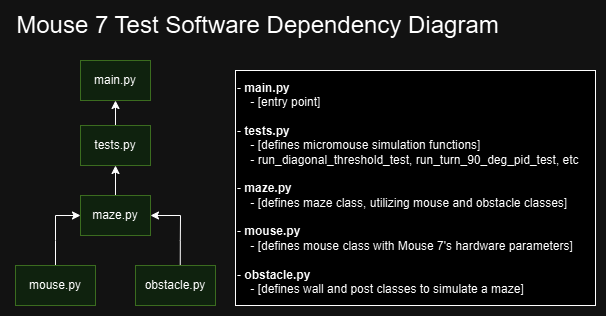

The diagram above was exported from draw.io. Its source (the exported page's mxGraphModel, read from the mxfile embedded in the PNG):
<mxGraphModel dx="1195" dy="588" grid="1" gridSize="10" guides="1" tooltips="1" connect="1" arrows="1" fold="1" page="1" pageScale="1" pageWidth="850" pageHeight="1100" math="0" shadow="0">
  <root>
    <mxCell id="0" />
    <mxCell id="1" parent="0" />
    <mxCell id="RMBBqw6jqLW0bcZg0GJP-1" value="main.py" style="rounded=0;whiteSpace=wrap;html=1;fillColor=#d5e8d4;strokeColor=#82b366;" parent="1" vertex="1">
      <mxGeometry x="85" y="70" width="70" height="40" as="geometry" />
    </mxCell>
    <mxCell id="RMBBqw6jqLW0bcZg0GJP-22" value="&lt;font style=&quot;font-size: 24px;&quot;&gt;Mouse 7 Test Software Dependency Diagram&lt;/font&gt;" style="text;html=1;align=center;verticalAlign=middle;whiteSpace=wrap;rounded=0;" parent="1" vertex="1">
      <mxGeometry x="15" y="20" width="495" height="30" as="geometry" />
    </mxCell>
    <mxCell id="RMBBqw6jqLW0bcZg0GJP-23" value="- &lt;b&gt;main.py&lt;/b&gt;&amp;nbsp;&lt;div&gt;&amp;nbsp; &amp;nbsp; - [entry point]&lt;div&gt;&lt;br&gt;&lt;/div&gt;&lt;/div&gt;&lt;div&gt;- &lt;b&gt;tests.py&lt;/b&gt;&lt;/div&gt;&lt;div&gt;&amp;nbsp; &amp;nbsp; - [defines micromouse simulation functions]&lt;/div&gt;&lt;div&gt;&amp;nbsp; &amp;nbsp; -&amp;nbsp;run_diagonal_threshold_test,&amp;nbsp;run_turn_90_deg_pid_test, etc&lt;/div&gt;&lt;div&gt;&lt;br&gt;&lt;/div&gt;&lt;div&gt;- &lt;b&gt;maze.py&lt;/b&gt;&lt;/div&gt;&lt;div&gt;&amp;nbsp; &amp;nbsp; - [defines maze class, utilizing mouse and obstacle classes]&lt;/div&gt;&lt;div&gt;&lt;br&gt;&lt;/div&gt;&lt;div&gt;- &lt;b&gt;mouse.py&lt;/b&gt;&lt;/div&gt;&lt;div&gt;&amp;nbsp; &amp;nbsp; - [defines mouse class with Mouse 7's hardware parameters]&lt;/div&gt;&lt;div&gt;&lt;br&gt;&lt;/div&gt;&lt;div&gt;- &lt;b&gt;obstacle.py&lt;/b&gt;&lt;/div&gt;&lt;div&gt;&amp;nbsp; &amp;nbsp; - [defines wall and post classes to simulate a maze]&lt;/div&gt;" style="rounded=0;whiteSpace=wrap;html=1;align=left;" parent="1" vertex="1">
      <mxGeometry x="240" y="80" width="360" height="235" as="geometry" />
    </mxCell>
    <mxCell id="58g1xsu5PObIXc8r-eU7-5" style="edgeStyle=orthogonalEdgeStyle;rounded=0;orthogonalLoop=1;jettySize=auto;html=1;entryX=0;entryY=0.5;entryDx=0;entryDy=0;" edge="1" parent="1" target="58g1xsu5PObIXc8r-eU7-3">
      <mxGeometry relative="1" as="geometry">
        <mxPoint x="75.25" y="225" as="targetPoint" />
        <mxPoint x="60" y="275" as="sourcePoint" />
        <Array as="points">
          <mxPoint x="60" y="250" />
          <mxPoint x="60" y="250" />
          <mxPoint x="60" y="225" />
        </Array>
      </mxGeometry>
    </mxCell>
    <mxCell id="58g1xsu5PObIXc8r-eU7-1" value="mouse.py" style="rounded=0;whiteSpace=wrap;html=1;fillColor=#d5e8d4;strokeColor=#82b366;" vertex="1" parent="1">
      <mxGeometry x="20" y="275" width="80" height="40" as="geometry" />
    </mxCell>
    <mxCell id="58g1xsu5PObIXc8r-eU7-8" style="edgeStyle=orthogonalEdgeStyle;rounded=0;orthogonalLoop=1;jettySize=auto;html=1;entryX=0.5;entryY=1;entryDx=0;entryDy=0;" edge="1" parent="1" source="58g1xsu5PObIXc8r-eU7-2" target="RMBBqw6jqLW0bcZg0GJP-1">
      <mxGeometry relative="1" as="geometry" />
    </mxCell>
    <mxCell id="58g1xsu5PObIXc8r-eU7-2" value="tests.py" style="rounded=0;whiteSpace=wrap;html=1;fillColor=#d5e8d4;strokeColor=#82b366;" vertex="1" parent="1">
      <mxGeometry x="85" y="135" width="70" height="40" as="geometry" />
    </mxCell>
    <mxCell id="58g1xsu5PObIXc8r-eU7-7" style="edgeStyle=orthogonalEdgeStyle;rounded=0;orthogonalLoop=1;jettySize=auto;html=1;entryX=0.5;entryY=1;entryDx=0;entryDy=0;" edge="1" parent="1" source="58g1xsu5PObIXc8r-eU7-3" target="58g1xsu5PObIXc8r-eU7-2">
      <mxGeometry relative="1" as="geometry" />
    </mxCell>
    <mxCell id="58g1xsu5PObIXc8r-eU7-3" value="maze.py" style="rounded=0;whiteSpace=wrap;html=1;fillColor=#d5e8d4;strokeColor=#82b366;" vertex="1" parent="1">
      <mxGeometry x="85" y="205" width="70" height="40" as="geometry" />
    </mxCell>
    <mxCell id="58g1xsu5PObIXc8r-eU7-6" style="edgeStyle=orthogonalEdgeStyle;rounded=0;orthogonalLoop=1;jettySize=auto;html=1;entryX=1;entryY=0.5;entryDx=0;entryDy=0;" edge="1" parent="1" target="58g1xsu5PObIXc8r-eU7-3">
      <mxGeometry relative="1" as="geometry">
        <mxPoint x="170" y="225" as="targetPoint" />
        <mxPoint x="184.75" y="275" as="sourcePoint" />
        <Array as="points">
          <mxPoint x="185" y="250" />
          <mxPoint x="185" y="250" />
          <mxPoint x="185" y="225" />
        </Array>
      </mxGeometry>
    </mxCell>
    <mxCell id="58g1xsu5PObIXc8r-eU7-4" value="obstacle.py" style="rounded=0;whiteSpace=wrap;html=1;fillColor=#d5e8d4;strokeColor=#82b366;" vertex="1" parent="1">
      <mxGeometry x="140" y="275" width="80" height="40" as="geometry" />
    </mxCell>
  </root>
</mxGraphModel>